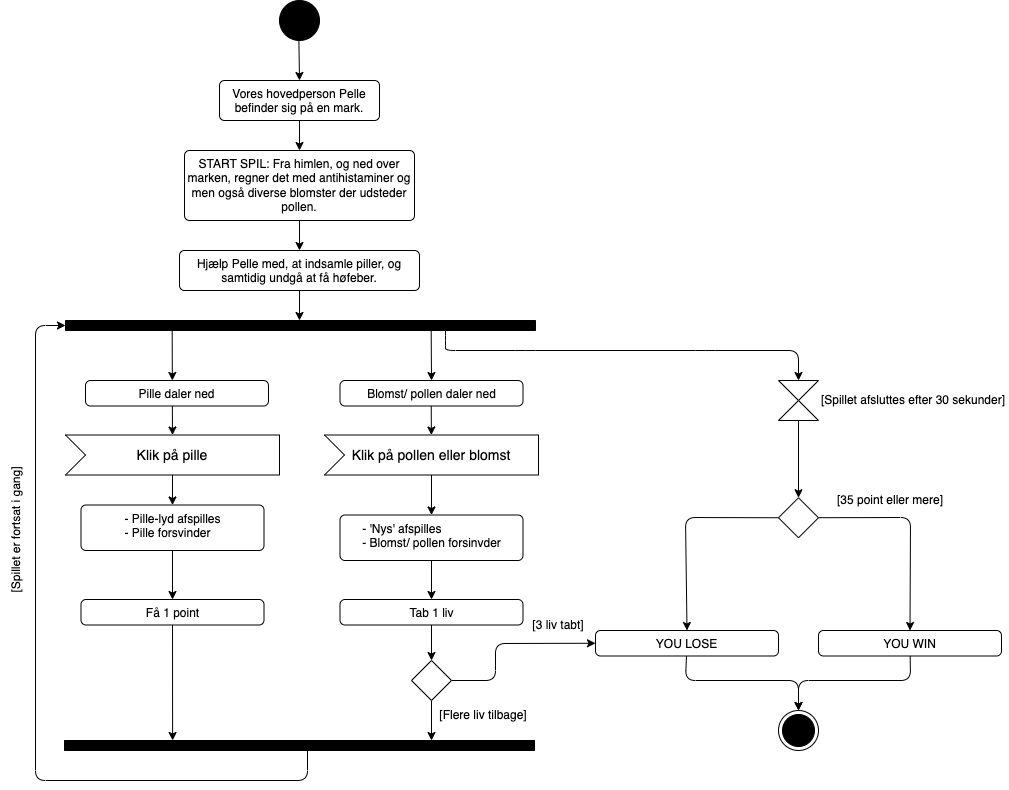

The diagram above was exported from draw.io. Its source (the exported page's mxGraphModel, read from the mxfile embedded in the PNG):
<mxGraphModel dx="891" dy="936" grid="1" gridSize="10" guides="1" tooltips="1" connect="1" arrows="0" fold="1" page="1" pageScale="1" pageWidth="1169" pageHeight="1654" math="0" shadow="0">
  <root>
    <mxCell id="0" />
    <mxCell id="1" parent="0" />
    <mxCell id="8" style="edgeStyle=none;html=1;entryX=0.5;entryY=0;entryDx=0;entryDy=0;fontColor=default;" parent="1" source="2" target="6" edge="1">
      <mxGeometry relative="1" as="geometry" />
    </mxCell>
    <mxCell id="2" value="" style="ellipse;fillColor=strokeColor;" parent="1" vertex="1">
      <mxGeometry x="394" y="20" width="40" height="40" as="geometry" />
    </mxCell>
    <mxCell id="40" style="edgeStyle=none;html=1;fontColor=#000000;entryX=0.5;entryY=0;entryDx=0;entryDy=0;" parent="1" source="3" target="38" edge="1">
      <mxGeometry relative="1" as="geometry">
        <mxPoint x="630" y="380" as="targetPoint" />
        <Array as="points">
          <mxPoint x="560" y="360" />
          <mxPoint x="560" y="370" />
          <mxPoint x="640" y="370" />
          <mxPoint x="820" y="370" />
          <mxPoint x="913" y="370" />
        </Array>
      </mxGeometry>
    </mxCell>
    <mxCell id="3" value="" style="html=1;points=[];perimeter=orthogonalPerimeter;fillColor=strokeColor;direction=south;" parent="1" vertex="1">
      <mxGeometry x="180" y="340" width="470" height="10" as="geometry" />
    </mxCell>
    <mxCell id="9" style="edgeStyle=none;html=1;entryX=0.5;entryY=0;entryDx=0;entryDy=0;fontColor=default;" parent="1" source="6" target="7" edge="1">
      <mxGeometry relative="1" as="geometry" />
    </mxCell>
    <mxCell id="6" value="Vores hovedperson Pelle befinder sig på en mark." style="html=1;align=center;verticalAlign=top;rounded=1;absoluteArcSize=1;arcSize=10;dashed=0;whiteSpace=wrap;" parent="1" vertex="1">
      <mxGeometry x="334" y="100" width="160" height="40" as="geometry" />
    </mxCell>
    <mxCell id="11" style="edgeStyle=none;html=1;entryX=0.5;entryY=0;entryDx=0;entryDy=0;fontColor=default;" parent="1" source="7" target="10" edge="1">
      <mxGeometry relative="1" as="geometry" />
    </mxCell>
    <mxCell id="7" value="START SPIL: Fra himlen, og ned over marken, regner det med antihistaminer og men også diverse blomster der udsteder pollen." style="align=center;verticalAlign=top;rounded=1;absoluteArcSize=1;arcSize=10;dashed=0;whiteSpace=wrap;html=1;labelBackgroundColor=none;fontColor=default;" parent="1" vertex="1">
      <mxGeometry x="299" y="170" width="230" height="70" as="geometry" />
    </mxCell>
    <mxCell id="12" style="edgeStyle=none;html=1;fontColor=default;" parent="1" source="10" target="3" edge="1">
      <mxGeometry relative="1" as="geometry" />
    </mxCell>
    <mxCell id="10" value="Hjælp Pelle med, at indsamle piller, og samtidig undgå at få høfeber." style="align=center;verticalAlign=top;rounded=1;absoluteArcSize=1;arcSize=10;dashed=0;whiteSpace=wrap;html=1;labelBackgroundColor=none;fontColor=default;" parent="1" vertex="1">
      <mxGeometry x="294" y="270" width="240" height="40" as="geometry" />
    </mxCell>
    <mxCell id="29" style="edgeStyle=none;html=1;entryX=0.5;entryY=0;entryDx=0;entryDy=0;fontColor=#000000;" parent="1" source="15" target="23" edge="1">
      <mxGeometry relative="1" as="geometry" />
    </mxCell>
    <mxCell id="15" value="Klik på pille" style="html=1;shape=mxgraph.infographic.ribbonSimple;notch1=20;notch2=0;align=center;verticalAlign=middle;fontSize=14;fontStyle=0;flipH=1;fillColor=#FFFFFF;labelBackgroundColor=none;labelBorderColor=none;fontColor=#000000;direction=west;whiteSpace=wrap;" parent="1" vertex="1">
      <mxGeometry x="180" y="454.5" width="214" height="40" as="geometry" />
    </mxCell>
    <mxCell id="28" style="edgeStyle=none;html=1;entryX=0.5;entryY=0;entryDx=0;entryDy=0;fontColor=#000000;" parent="1" source="18" target="24" edge="1">
      <mxGeometry relative="1" as="geometry" />
    </mxCell>
    <mxCell id="18" value="Klik på pollen eller blomst" style="html=1;shape=mxgraph.infographic.ribbonSimple;notch1=20;notch2=0;align=center;verticalAlign=middle;fontSize=14;fontStyle=0;flipH=1;fillColor=#FFFFFF;labelBackgroundColor=none;labelBorderColor=none;fontColor=#000000;direction=west;whiteSpace=wrap;" parent="1" vertex="1">
      <mxGeometry x="439" y="454.5" width="214" height="40" as="geometry" />
    </mxCell>
    <mxCell id="30" style="edgeStyle=none;html=1;fontColor=#000000;entryX=0.5;entryY=0;entryDx=0;entryDy=0;" parent="1" source="23" target="25" edge="1">
      <mxGeometry relative="1" as="geometry">
        <mxPoint x="287.0000000000001" y="560" as="targetPoint" />
      </mxGeometry>
    </mxCell>
    <mxCell id="23" value="&lt;div style=&quot;text-align: left;&quot;&gt;&lt;span style=&quot;background-color: initial;&quot;&gt;- Pille-lyd afspilles&lt;/span&gt;&lt;/div&gt;&lt;div style=&quot;text-align: left;&quot;&gt;&lt;span style=&quot;background-color: initial;&quot;&gt;- Pille forsvinder&lt;/span&gt;&lt;/div&gt;" style="align=center;verticalAlign=top;rounded=1;absoluteArcSize=1;arcSize=10;dashed=0;whiteSpace=wrap;html=1;labelBackgroundColor=none;fontColor=default;" parent="1" vertex="1">
      <mxGeometry x="195.5" y="524.5" width="183" height="45.5" as="geometry" />
    </mxCell>
    <mxCell id="31" value="" style="edgeStyle=none;html=1;fontColor=#000000;" parent="1" source="24" target="26" edge="1">
      <mxGeometry relative="1" as="geometry" />
    </mxCell>
    <mxCell id="24" value="&lt;div style=&quot;text-align: left;&quot;&gt;&lt;span style=&quot;background-color: initial;&quot;&gt;- 'Nys' afspilles&lt;/span&gt;&lt;/div&gt;&lt;div style=&quot;text-align: left;&quot;&gt;&lt;span style=&quot;background-color: initial;&quot;&gt;- Blomst/ pollen forsinvder&lt;/span&gt;&lt;/div&gt;" style="align=center;verticalAlign=top;rounded=1;absoluteArcSize=1;arcSize=10;dashed=0;whiteSpace=wrap;html=1;labelBackgroundColor=none;fontColor=default;" parent="1" vertex="1">
      <mxGeometry x="454.5" y="534.5" width="183" height="45.5" as="geometry" />
    </mxCell>
    <mxCell id="37" style="edgeStyle=none;html=1;entryX=0;entryY=0.77;entryDx=0;entryDy=0;entryPerimeter=0;fontColor=#000000;" parent="1" source="25" target="33" edge="1">
      <mxGeometry relative="1" as="geometry" />
    </mxCell>
    <mxCell id="25" value="Få 1 point" style="align=center;verticalAlign=top;rounded=1;absoluteArcSize=1;arcSize=10;dashed=0;whiteSpace=wrap;html=1;labelBackgroundColor=none;fontColor=default;" parent="1" vertex="1">
      <mxGeometry x="195.5" y="619" width="183" height="25.5" as="geometry" />
    </mxCell>
    <mxCell id="32" value="" style="edgeStyle=none;html=1;fontColor=#000000;" parent="1" source="26" target="27" edge="1">
      <mxGeometry relative="1" as="geometry" />
    </mxCell>
    <mxCell id="26" value="Tab 1 liv" style="align=center;verticalAlign=top;rounded=1;absoluteArcSize=1;arcSize=10;dashed=0;whiteSpace=wrap;html=1;labelBackgroundColor=none;fontColor=default;" parent="1" vertex="1">
      <mxGeometry x="454.5" y="619" width="183" height="25.5" as="geometry" />
    </mxCell>
    <mxCell id="34" value="" style="edgeStyle=none;html=1;fontColor=#000000;" parent="1" source="27" target="33" edge="1">
      <mxGeometry relative="1" as="geometry" />
    </mxCell>
    <mxCell id="64" value="" style="edgeStyle=none;html=1;fontColor=#000000;entryX=0;entryY=0.5;entryDx=0;entryDy=0;" parent="1" source="27" target="43" edge="1">
      <mxGeometry relative="1" as="geometry">
        <mxPoint x="643" y="670" as="targetPoint" />
        <Array as="points">
          <mxPoint x="610" y="700" />
          <mxPoint x="610" y="663" />
        </Array>
      </mxGeometry>
    </mxCell>
    <mxCell id="27" value="" style="rhombus;labelBackgroundColor=#00CC00;labelBorderColor=default;fontColor=#000000;gradientColor=none;html=1;" parent="1" vertex="1">
      <mxGeometry x="526" y="680" width="40" height="40" as="geometry" />
    </mxCell>
    <mxCell id="66" style="edgeStyle=none;html=1;fontColor=#000000;entryX=0.5;entryY=1;entryDx=0;entryDy=0;entryPerimeter=0;exitX=0.942;exitY=0.483;exitDx=0;exitDy=0;exitPerimeter=0;" parent="1" source="33" target="3" edge="1">
      <mxGeometry relative="1" as="geometry">
        <mxPoint x="170" y="350" as="targetPoint" />
        <mxPoint x="350" y="830" as="sourcePoint" />
        <Array as="points">
          <mxPoint x="422" y="800" />
          <mxPoint x="150" y="800" />
          <mxPoint x="150" y="345" />
        </Array>
      </mxGeometry>
    </mxCell>
    <mxCell id="33" value="" style="html=1;points=[];perimeter=orthogonalPerimeter;fillColor=strokeColor;direction=south;" parent="1" vertex="1">
      <mxGeometry x="179" y="760" width="470" height="10" as="geometry" />
    </mxCell>
    <mxCell id="59" style="edgeStyle=none;html=1;entryX=0.5;entryY=0;entryDx=0;entryDy=0;fontColor=#000000;" parent="1" source="38" target="41" edge="1">
      <mxGeometry relative="1" as="geometry" />
    </mxCell>
    <mxCell id="38" value="" style="shape=collate;whiteSpace=wrap;html=1;labelBackgroundColor=#00CC00;labelBorderColor=default;fontColor=#000000;gradientColor=none;" parent="1" vertex="1">
      <mxGeometry x="893" y="400" width="40" height="40" as="geometry" />
    </mxCell>
    <mxCell id="60" style="edgeStyle=none;html=1;entryX=0.5;entryY=0;entryDx=0;entryDy=0;fontColor=#000000;" parent="1" source="41" target="44" edge="1">
      <mxGeometry relative="1" as="geometry">
        <Array as="points">
          <mxPoint x="1025" y="537" />
        </Array>
      </mxGeometry>
    </mxCell>
    <mxCell id="61" style="edgeStyle=none;html=1;exitX=0;exitY=0.5;exitDx=0;exitDy=0;entryX=0.5;entryY=0;entryDx=0;entryDy=0;fontColor=#000000;" parent="1" source="41" target="43" edge="1">
      <mxGeometry relative="1" as="geometry">
        <Array as="points">
          <mxPoint x="800" y="537" />
        </Array>
      </mxGeometry>
    </mxCell>
    <mxCell id="41" value="" style="rhombus;labelBackgroundColor=#00CC00;labelBorderColor=default;fontColor=#000000;gradientColor=none;html=1;" parent="1" vertex="1">
      <mxGeometry x="893" y="517.25" width="40" height="40" as="geometry" />
    </mxCell>
    <mxCell id="57" style="edgeStyle=none;html=1;entryX=0.5;entryY=0;entryDx=0;entryDy=0;fontColor=#000000;" parent="1" source="43" target="45" edge="1">
      <mxGeometry relative="1" as="geometry">
        <Array as="points">
          <mxPoint x="800" y="700" />
          <mxPoint x="913" y="700" />
        </Array>
      </mxGeometry>
    </mxCell>
    <mxCell id="43" value="YOU LOSE" style="align=center;verticalAlign=top;rounded=1;absoluteArcSize=1;arcSize=10;dashed=0;whiteSpace=wrap;html=1;labelBackgroundColor=none;fontColor=default;" parent="1" vertex="1">
      <mxGeometry x="710" y="650" width="183" height="25.5" as="geometry" />
    </mxCell>
    <mxCell id="58" style="edgeStyle=none;html=1;entryX=0.5;entryY=0;entryDx=0;entryDy=0;fontColor=#000000;" parent="1" source="44" target="45" edge="1">
      <mxGeometry relative="1" as="geometry">
        <Array as="points">
          <mxPoint x="1025" y="700" />
          <mxPoint x="913" y="700" />
        </Array>
      </mxGeometry>
    </mxCell>
    <mxCell id="44" value="YOU WIN" style="align=center;verticalAlign=top;rounded=1;absoluteArcSize=1;arcSize=10;dashed=0;whiteSpace=wrap;html=1;labelBackgroundColor=default;fontColor=default;" parent="1" vertex="1">
      <mxGeometry x="933" y="650" width="183" height="25.5" as="geometry" />
    </mxCell>
    <mxCell id="45" value="" style="ellipse;html=1;shape=endState;fillColor=strokeColor;labelBackgroundColor=#00CC00;labelBorderColor=default;fontColor=#000000;" parent="1" vertex="1">
      <mxGeometry x="893" y="730" width="40" height="40" as="geometry" />
    </mxCell>
    <mxCell id="67" value="[Spillet er fortsat i gang]" style="text;strokeColor=none;fillColor=none;align=center;verticalAlign=middle;whiteSpace=wrap;rounded=0;labelBackgroundColor=none;labelBorderColor=none;fontColor=#000000;rotation=-90;" parent="1" vertex="1">
      <mxGeometry x="50" y="534.5" width="160" height="30" as="geometry" />
    </mxCell>
    <mxCell id="69" value="[3 liv tabt]" style="text;html=1;strokeColor=none;fillColor=none;align=center;verticalAlign=middle;whiteSpace=wrap;rounded=0;labelBackgroundColor=none;labelBorderColor=none;fontColor=#000000;" parent="1" vertex="1">
      <mxGeometry x="643" y="630" width="60" height="30" as="geometry" />
    </mxCell>
    <mxCell id="70" value="[35 point eller mere]" style="text;html=1;strokeColor=none;fillColor=none;align=center;verticalAlign=middle;whiteSpace=wrap;rounded=0;labelBackgroundColor=none;labelBorderColor=none;fontColor=#000000;" parent="1" vertex="1">
      <mxGeometry x="950" y="504.5" width="110" height="30" as="geometry" />
    </mxCell>
    <mxCell id="71" value="[Spillet afsluttes efter 30 sekunder]" style="text;html=1;strokeColor=none;fillColor=none;align=center;verticalAlign=middle;whiteSpace=wrap;rounded=0;labelBackgroundColor=none;labelBorderColor=none;fontColor=#000000;" parent="1" vertex="1">
      <mxGeometry x="933" y="405" width="190" height="30" as="geometry" />
    </mxCell>
    <mxCell id="72" value="[Flere liv tilbage]" style="text;html=1;strokeColor=none;fillColor=none;align=center;verticalAlign=middle;whiteSpace=wrap;rounded=0;labelBackgroundColor=none;labelBorderColor=none;fontColor=#000000;" parent="1" vertex="1">
      <mxGeometry x="553" y="720" width="90" height="30" as="geometry" />
    </mxCell>
    <mxCell id="73" value="Blomst/ pollen daler ned" style="align=center;verticalAlign=top;rounded=1;absoluteArcSize=1;arcSize=10;dashed=0;whiteSpace=wrap;html=1;labelBackgroundColor=none;fontColor=default;" parent="1" vertex="1">
      <mxGeometry x="454.5" y="400" width="183" height="25.5" as="geometry" />
    </mxCell>
    <mxCell id="74" value="Pille daler ned" style="align=center;verticalAlign=top;rounded=1;absoluteArcSize=1;arcSize=10;dashed=0;whiteSpace=wrap;html=1;labelBackgroundColor=none;fontColor=default;" parent="1" vertex="1">
      <mxGeometry x="200" y="400" width="183" height="25.5" as="geometry" />
    </mxCell>
    <mxCell id="77" style="edgeStyle=none;html=1;fontColor=default;entryX=0.5;entryY=0;entryDx=0;entryDy=0;" parent="1" edge="1">
      <mxGeometry relative="1" as="geometry">
        <mxPoint x="545.67" y="350.0000000000001" as="sourcePoint" />
        <mxPoint x="546" y="400" as="targetPoint" />
      </mxGeometry>
    </mxCell>
    <mxCell id="79" style="edgeStyle=none;html=1;fontColor=#000000;entryX=0;entryY=0;entryDx=107;entryDy=40;entryPerimeter=0;" parent="1" target="15" edge="1">
      <mxGeometry relative="1" as="geometry">
        <mxPoint x="286.85" y="425.5" as="sourcePoint" />
        <mxPoint x="287" y="450" as="targetPoint" />
      </mxGeometry>
    </mxCell>
    <mxCell id="80" style="edgeStyle=none;html=1;entryX=0.5;entryY=0;entryDx=0;entryDy=0;fontColor=#000000;exitX=1;exitY=0.773;exitDx=0;exitDy=0;exitPerimeter=0;" parent="1" source="3" edge="1">
      <mxGeometry relative="1" as="geometry">
        <mxPoint x="286.83" y="370" as="sourcePoint" />
        <mxPoint x="286.83" y="400" as="targetPoint" />
      </mxGeometry>
    </mxCell>
    <mxCell id="81" style="edgeStyle=none;html=1;fontColor=#000000;entryX=0;entryY=0;entryDx=107;entryDy=40;entryPerimeter=0;" parent="1" edge="1">
      <mxGeometry relative="1" as="geometry">
        <mxPoint x="545.72" y="425.5" as="sourcePoint" />
        <mxPoint x="545.87" y="454.5" as="targetPoint" />
      </mxGeometry>
    </mxCell>
  </root>
</mxGraphModel>